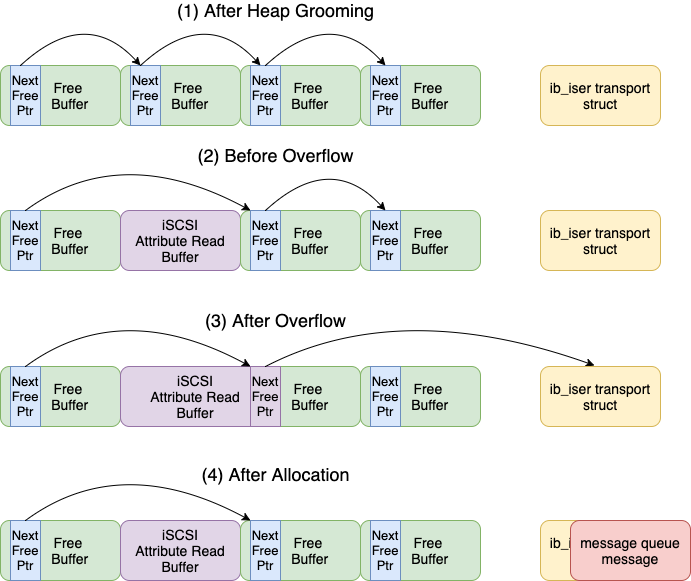

The diagram above was exported from draw.io. Its source (the exported page's mxGraphModel, read from the mxfile embedded in the PNG):
<mxGraphModel dx="946" dy="563" grid="1" gridSize="10" guides="1" tooltips="1" connect="1" arrows="1" fold="1" page="1" pageScale="1" pageWidth="850" pageHeight="1100" math="0" shadow="0">
  <root>
    <mxCell id="0" />
    <mxCell id="1" parent="0" />
    <mxCell id="3utLf8-vHcSJZOSLwoIn-17" value="&amp;nbsp; &amp;nbsp; Free&lt;br style=&quot;font-size: 14px;&quot;&gt;&amp;nbsp; &amp;nbsp; &amp;nbsp;Buffer" style="rounded=1;whiteSpace=wrap;html=1;fillColor=#d5e8d4;strokeColor=#82b366;fontSize=14;" vertex="1" parent="1">
      <mxGeometry x="320" y="436" width="120" height="60" as="geometry" />
    </mxCell>
    <mxCell id="3utLf8-vHcSJZOSLwoIn-1" value="&amp;nbsp; &amp;nbsp; Free&lt;br style=&quot;font-size: 14px;&quot;&gt;&amp;nbsp; &amp;nbsp; &amp;nbsp;Buffer" style="rounded=1;whiteSpace=wrap;html=1;fillColor=#d5e8d4;strokeColor=#82b366;fontSize=14;" vertex="1" parent="1">
      <mxGeometry x="80" y="280" width="120" height="60" as="geometry" />
    </mxCell>
    <mxCell id="3utLf8-vHcSJZOSLwoIn-2" value="iSCSI&lt;br&gt;Attribute Read&lt;br style=&quot;font-size: 14px&quot;&gt;Buffer" style="rounded=1;whiteSpace=wrap;html=1;fillColor=#e1d5e7;strokeColor=#9673a6;fontSize=14;" vertex="1" parent="1">
      <mxGeometry x="200" y="280" width="120" height="60" as="geometry" />
    </mxCell>
    <mxCell id="3utLf8-vHcSJZOSLwoIn-6" value="Next Free Ptr" style="rounded=0;whiteSpace=wrap;html=1;fillColor=#dae8fc;strokeColor=#6c8ebf;fontSize=13;" vertex="1" parent="1">
      <mxGeometry x="90" y="280" width="30" height="60" as="geometry" />
    </mxCell>
    <mxCell id="3utLf8-vHcSJZOSLwoIn-7" value="&amp;nbsp; &amp;nbsp; Free&lt;br style=&quot;font-size: 14px;&quot;&gt;&amp;nbsp; &amp;nbsp; &amp;nbsp;Buffer" style="rounded=1;whiteSpace=wrap;html=1;fillColor=#d5e8d4;strokeColor=#82b366;fontSize=14;" vertex="1" parent="1">
      <mxGeometry x="320" y="280" width="120" height="60" as="geometry" />
    </mxCell>
    <mxCell id="3utLf8-vHcSJZOSLwoIn-8" value="Next Free Ptr" style="rounded=0;whiteSpace=wrap;html=1;fillColor=#dae8fc;strokeColor=#6c8ebf;fontSize=13;" vertex="1" parent="1">
      <mxGeometry x="330" y="280" width="30" height="60" as="geometry" />
    </mxCell>
    <mxCell id="3utLf8-vHcSJZOSLwoIn-9" value="&lt;font style=&quot;font-size: 14px&quot;&gt;&amp;nbsp; &amp;nbsp; Free&lt;br&gt;&amp;nbsp; &amp;nbsp; &amp;nbsp;Buffer&lt;/font&gt;" style="rounded=1;whiteSpace=wrap;html=1;fillColor=#d5e8d4;strokeColor=#82b366;" vertex="1" parent="1">
      <mxGeometry x="440" y="280" width="120" height="60" as="geometry" />
    </mxCell>
    <mxCell id="3utLf8-vHcSJZOSLwoIn-10" value="Next Free Ptr" style="rounded=0;whiteSpace=wrap;html=1;fillColor=#dae8fc;strokeColor=#6c8ebf;fontSize=13;" vertex="1" parent="1">
      <mxGeometry x="450" y="280" width="30" height="60" as="geometry" />
    </mxCell>
    <mxCell id="3utLf8-vHcSJZOSLwoIn-12" value="" style="curved=1;endArrow=classic;html=1;exitX=0.5;exitY=0;exitDx=0;exitDy=0;entryX=0;entryY=0;entryDx=0;entryDy=0;" edge="1" parent="1" source="3utLf8-vHcSJZOSLwoIn-6" target="3utLf8-vHcSJZOSLwoIn-8">
      <mxGeometry width="50" height="50" relative="1" as="geometry">
        <mxPoint x="380" y="510" as="sourcePoint" />
        <mxPoint x="430" y="460" as="targetPoint" />
        <Array as="points">
          <mxPoint x="200" y="210" />
        </Array>
      </mxGeometry>
    </mxCell>
    <mxCell id="3utLf8-vHcSJZOSLwoIn-13" value="" style="curved=1;endArrow=classic;html=1;exitX=0.5;exitY=0;exitDx=0;exitDy=0;entryX=0.5;entryY=0;entryDx=0;entryDy=0;" edge="1" parent="1" source="3utLf8-vHcSJZOSLwoIn-8" target="3utLf8-vHcSJZOSLwoIn-10">
      <mxGeometry width="50" height="50" relative="1" as="geometry">
        <mxPoint x="352.5" y="270" as="sourcePoint" />
        <mxPoint x="577.5" y="270" as="targetPoint" />
        <Array as="points">
          <mxPoint x="410" y="220" />
        </Array>
      </mxGeometry>
    </mxCell>
    <mxCell id="3utLf8-vHcSJZOSLwoIn-14" value="&amp;nbsp; &amp;nbsp; Free&lt;br style=&quot;font-size: 14px;&quot;&gt;&amp;nbsp; &amp;nbsp; &amp;nbsp;Buffer" style="rounded=1;whiteSpace=wrap;html=1;fillColor=#d5e8d4;strokeColor=#82b366;fontSize=14;" vertex="1" parent="1">
      <mxGeometry x="80" y="436" width="120" height="60" as="geometry" />
    </mxCell>
    <mxCell id="3utLf8-vHcSJZOSLwoIn-15" value="iSCSI&lt;br&gt;Attribute Read&lt;br style=&quot;font-size: 14px&quot;&gt;Buffer" style="rounded=1;whiteSpace=wrap;html=1;fillColor=#e1d5e7;strokeColor=#9673a6;fontSize=14;" vertex="1" parent="1">
      <mxGeometry x="200" y="436" width="150" height="60" as="geometry" />
    </mxCell>
    <mxCell id="3utLf8-vHcSJZOSLwoIn-16" value="Next Free Ptr" style="rounded=0;whiteSpace=wrap;html=1;fillColor=#dae8fc;strokeColor=#6c8ebf;fontSize=13;" vertex="1" parent="1">
      <mxGeometry x="90" y="436" width="30" height="60" as="geometry" />
    </mxCell>
    <mxCell id="3utLf8-vHcSJZOSLwoIn-18" value="Next Free Ptr" style="rounded=0;whiteSpace=wrap;html=1;fillColor=#e1d5e7;strokeColor=#9673a6;fontSize=13;" vertex="1" parent="1">
      <mxGeometry x="330" y="436" width="30" height="60" as="geometry" />
    </mxCell>
    <mxCell id="3utLf8-vHcSJZOSLwoIn-19" value="&lt;font style=&quot;font-size: 14px&quot;&gt;&amp;nbsp; &amp;nbsp; Free&lt;br&gt;&amp;nbsp; &amp;nbsp; &amp;nbsp;Buffer&lt;/font&gt;" style="rounded=1;whiteSpace=wrap;html=1;fillColor=#d5e8d4;strokeColor=#82b366;" vertex="1" parent="1">
      <mxGeometry x="440" y="436" width="120" height="60" as="geometry" />
    </mxCell>
    <mxCell id="3utLf8-vHcSJZOSLwoIn-20" value="Next Free Ptr" style="rounded=0;whiteSpace=wrap;html=1;fillColor=#dae8fc;strokeColor=#6c8ebf;fontSize=13;" vertex="1" parent="1">
      <mxGeometry x="450" y="436" width="30" height="60" as="geometry" />
    </mxCell>
    <mxCell id="3utLf8-vHcSJZOSLwoIn-21" value="" style="curved=1;endArrow=classic;html=1;exitX=0.5;exitY=0;exitDx=0;exitDy=0;entryX=0;entryY=0;entryDx=0;entryDy=0;" edge="1" parent="1" source="3utLf8-vHcSJZOSLwoIn-16" target="3utLf8-vHcSJZOSLwoIn-18">
      <mxGeometry width="50" height="50" relative="1" as="geometry">
        <mxPoint x="380" y="626" as="sourcePoint" />
        <mxPoint x="430" y="576" as="targetPoint" />
        <Array as="points">
          <mxPoint x="200" y="366" />
        </Array>
      </mxGeometry>
    </mxCell>
    <mxCell id="3utLf8-vHcSJZOSLwoIn-22" value="" style="curved=1;endArrow=classic;html=1;exitX=0.5;exitY=0;exitDx=0;exitDy=0;entryX=0.45;entryY=-0.017;entryDx=0;entryDy=0;entryPerimeter=0;" edge="1" parent="1" source="3utLf8-vHcSJZOSLwoIn-18" target="3utLf8-vHcSJZOSLwoIn-24">
      <mxGeometry width="50" height="50" relative="1" as="geometry">
        <mxPoint x="352.5" y="386" as="sourcePoint" />
        <mxPoint x="640" y="396" as="targetPoint" />
        <Array as="points">
          <mxPoint x="480" y="366" />
        </Array>
      </mxGeometry>
    </mxCell>
    <mxCell id="3utLf8-vHcSJZOSLwoIn-23" value="&lt;font style=&quot;font-size: 14px&quot;&gt;ib_iser transport struct&lt;/font&gt;" style="rounded=1;whiteSpace=wrap;html=1;fillColor=#fff2cc;strokeColor=#d6b656;" vertex="1" parent="1">
      <mxGeometry x="620" y="280" width="120" height="60" as="geometry" />
    </mxCell>
    <mxCell id="3utLf8-vHcSJZOSLwoIn-24" value="&lt;font style=&quot;font-size: 14px&quot;&gt;ib_iser transport struct&lt;/font&gt;" style="rounded=1;whiteSpace=wrap;html=1;fillColor=#fff2cc;strokeColor=#d6b656;" vertex="1" parent="1">
      <mxGeometry x="620" y="436" width="120" height="60" as="geometry" />
    </mxCell>
    <mxCell id="3utLf8-vHcSJZOSLwoIn-25" value="&lt;font style=&quot;font-size: 18px&quot;&gt;(3) After Overflow&lt;/font&gt;" style="text;html=1;align=center;verticalAlign=middle;resizable=0;points=[];autosize=1;fontSize=14;" vertex="1" parent="1">
      <mxGeometry x="275" y="380" width="160" height="20" as="geometry" />
    </mxCell>
    <mxCell id="3utLf8-vHcSJZOSLwoIn-26" value="&lt;font style=&quot;font-size: 18px&quot;&gt;(2) Before Overflow&lt;/font&gt;" style="text;html=1;align=center;verticalAlign=middle;resizable=0;points=[];autosize=1;fontSize=14;" vertex="1" parent="1">
      <mxGeometry x="270" y="215" width="170" height="20" as="geometry" />
    </mxCell>
    <mxCell id="3utLf8-vHcSJZOSLwoIn-27" value="&amp;nbsp; &amp;nbsp; Free&lt;br style=&quot;font-size: 14px;&quot;&gt;&amp;nbsp; &amp;nbsp; &amp;nbsp;Buffer" style="rounded=1;whiteSpace=wrap;html=1;fillColor=#d5e8d4;strokeColor=#82b366;fontSize=14;" vertex="1" parent="1">
      <mxGeometry x="80" y="590" width="120" height="60" as="geometry" />
    </mxCell>
    <mxCell id="3utLf8-vHcSJZOSLwoIn-28" value="iSCSI&lt;br&gt;Attribute Read&lt;br style=&quot;font-size: 14px&quot;&gt;Buffer" style="rounded=1;whiteSpace=wrap;html=1;fillColor=#e1d5e7;strokeColor=#9673a6;fontSize=14;" vertex="1" parent="1">
      <mxGeometry x="200" y="590" width="120" height="60" as="geometry" />
    </mxCell>
    <mxCell id="3utLf8-vHcSJZOSLwoIn-29" value="Next Free Ptr" style="rounded=0;whiteSpace=wrap;html=1;fillColor=#dae8fc;strokeColor=#6c8ebf;fontSize=13;" vertex="1" parent="1">
      <mxGeometry x="90" y="590" width="30" height="60" as="geometry" />
    </mxCell>
    <mxCell id="3utLf8-vHcSJZOSLwoIn-30" value="&amp;nbsp; &amp;nbsp; Free&lt;br style=&quot;font-size: 14px;&quot;&gt;&amp;nbsp; &amp;nbsp; &amp;nbsp;Buffer" style="rounded=1;whiteSpace=wrap;html=1;fillColor=#d5e8d4;strokeColor=#82b366;fontSize=14;" vertex="1" parent="1">
      <mxGeometry x="320" y="590" width="120" height="60" as="geometry" />
    </mxCell>
    <mxCell id="3utLf8-vHcSJZOSLwoIn-31" value="Next Free Ptr" style="rounded=0;whiteSpace=wrap;html=1;fillColor=#dae8fc;strokeColor=#6c8ebf;fontSize=13;" vertex="1" parent="1">
      <mxGeometry x="330" y="590" width="30" height="60" as="geometry" />
    </mxCell>
    <mxCell id="3utLf8-vHcSJZOSLwoIn-32" value="&lt;font style=&quot;font-size: 14px&quot;&gt;&amp;nbsp; &amp;nbsp; Free&lt;br&gt;&amp;nbsp; &amp;nbsp; &amp;nbsp;Buffer&lt;/font&gt;" style="rounded=1;whiteSpace=wrap;html=1;fillColor=#d5e8d4;strokeColor=#82b366;" vertex="1" parent="1">
      <mxGeometry x="440" y="590" width="120" height="60" as="geometry" />
    </mxCell>
    <mxCell id="3utLf8-vHcSJZOSLwoIn-33" value="Next Free Ptr" style="rounded=0;whiteSpace=wrap;html=1;fillColor=#dae8fc;strokeColor=#6c8ebf;fontSize=13;" vertex="1" parent="1">
      <mxGeometry x="450" y="590" width="30" height="60" as="geometry" />
    </mxCell>
    <mxCell id="3utLf8-vHcSJZOSLwoIn-34" value="" style="curved=1;endArrow=classic;html=1;exitX=0.5;exitY=0;exitDx=0;exitDy=0;entryX=0;entryY=0;entryDx=0;entryDy=0;" edge="1" parent="1" source="3utLf8-vHcSJZOSLwoIn-29" target="3utLf8-vHcSJZOSLwoIn-31">
      <mxGeometry width="50" height="50" relative="1" as="geometry">
        <mxPoint x="380" y="780" as="sourcePoint" />
        <mxPoint x="430" y="730" as="targetPoint" />
        <Array as="points">
          <mxPoint x="200" y="520" />
        </Array>
      </mxGeometry>
    </mxCell>
    <mxCell id="3utLf8-vHcSJZOSLwoIn-36" value="&lt;font style=&quot;font-size: 14px&quot;&gt;ib_iser transport struct&lt;/font&gt;" style="rounded=1;whiteSpace=wrap;html=1;fillColor=#fff2cc;strokeColor=#d6b656;" vertex="1" parent="1">
      <mxGeometry x="620" y="590" width="120" height="60" as="geometry" />
    </mxCell>
    <mxCell id="3utLf8-vHcSJZOSLwoIn-37" value="&lt;font style=&quot;font-size: 18px&quot;&gt;(4) After Allocation&lt;/font&gt;" style="text;html=1;align=center;verticalAlign=middle;resizable=0;points=[];autosize=1;fontSize=14;" vertex="1" parent="1">
      <mxGeometry x="275" y="534" width="160" height="20" as="geometry" />
    </mxCell>
    <mxCell id="3utLf8-vHcSJZOSLwoIn-38" value="&lt;span style=&quot;font-size: 14px&quot;&gt;message queue message&lt;/span&gt;" style="rounded=1;whiteSpace=wrap;html=1;fillColor=#f8cecc;strokeColor=#b85450;" vertex="1" parent="1">
      <mxGeometry x="650" y="590" width="120" height="60" as="geometry" />
    </mxCell>
    <mxCell id="3utLf8-vHcSJZOSLwoIn-39" value="&amp;nbsp; &amp;nbsp; Free&lt;br style=&quot;font-size: 14px;&quot;&gt;&amp;nbsp; &amp;nbsp; &amp;nbsp;Buffer" style="rounded=1;whiteSpace=wrap;html=1;fillColor=#d5e8d4;strokeColor=#82b366;fontSize=14;" vertex="1" parent="1">
      <mxGeometry x="80" y="135" width="120" height="60" as="geometry" />
    </mxCell>
    <mxCell id="3utLf8-vHcSJZOSLwoIn-40" value="&amp;nbsp; &amp;nbsp; Free&lt;br&gt;&amp;nbsp; &amp;nbsp; &amp;nbsp;Buffer" style="rounded=1;whiteSpace=wrap;html=1;fillColor=#d5e8d4;strokeColor=#82b366;fontSize=14;" vertex="1" parent="1">
      <mxGeometry x="200" y="135" width="120" height="60" as="geometry" />
    </mxCell>
    <mxCell id="3utLf8-vHcSJZOSLwoIn-41" value="Next Free Ptr" style="rounded=0;whiteSpace=wrap;html=1;fillColor=#dae8fc;strokeColor=#6c8ebf;fontSize=13;" vertex="1" parent="1">
      <mxGeometry x="90" y="135" width="30" height="60" as="geometry" />
    </mxCell>
    <mxCell id="3utLf8-vHcSJZOSLwoIn-42" value="&amp;nbsp; &amp;nbsp; Free&lt;br style=&quot;font-size: 14px;&quot;&gt;&amp;nbsp; &amp;nbsp; &amp;nbsp;Buffer" style="rounded=1;whiteSpace=wrap;html=1;fillColor=#d5e8d4;strokeColor=#82b366;fontSize=14;" vertex="1" parent="1">
      <mxGeometry x="320" y="135" width="120" height="60" as="geometry" />
    </mxCell>
    <mxCell id="3utLf8-vHcSJZOSLwoIn-43" value="Next Free Ptr" style="rounded=0;whiteSpace=wrap;html=1;fillColor=#dae8fc;strokeColor=#6c8ebf;fontSize=13;" vertex="1" parent="1">
      <mxGeometry x="330" y="135" width="30" height="60" as="geometry" />
    </mxCell>
    <mxCell id="3utLf8-vHcSJZOSLwoIn-44" value="&lt;font style=&quot;font-size: 14px&quot;&gt;&amp;nbsp; &amp;nbsp; Free&lt;br&gt;&amp;nbsp; &amp;nbsp; &amp;nbsp;Buffer&lt;/font&gt;" style="rounded=1;whiteSpace=wrap;html=1;fillColor=#d5e8d4;strokeColor=#82b366;" vertex="1" parent="1">
      <mxGeometry x="440" y="135" width="120" height="60" as="geometry" />
    </mxCell>
    <mxCell id="3utLf8-vHcSJZOSLwoIn-45" value="Next Free Ptr" style="rounded=0;whiteSpace=wrap;html=1;fillColor=#dae8fc;strokeColor=#6c8ebf;fontSize=13;" vertex="1" parent="1">
      <mxGeometry x="450" y="135" width="30" height="60" as="geometry" />
    </mxCell>
    <mxCell id="3utLf8-vHcSJZOSLwoIn-47" value="" style="curved=1;endArrow=classic;html=1;exitX=0.5;exitY=0;exitDx=0;exitDy=0;entryX=0.5;entryY=0;entryDx=0;entryDy=0;" edge="1" parent="1" source="3utLf8-vHcSJZOSLwoIn-43" target="3utLf8-vHcSJZOSLwoIn-45">
      <mxGeometry width="50" height="50" relative="1" as="geometry">
        <mxPoint x="352.5" y="125" as="sourcePoint" />
        <mxPoint x="577.5" y="125" as="targetPoint" />
        <Array as="points">
          <mxPoint x="410" y="75" />
        </Array>
      </mxGeometry>
    </mxCell>
    <mxCell id="3utLf8-vHcSJZOSLwoIn-48" value="&lt;font style=&quot;font-size: 14px&quot;&gt;ib_iser transport struct&lt;/font&gt;" style="rounded=1;whiteSpace=wrap;html=1;fillColor=#fff2cc;strokeColor=#d6b656;" vertex="1" parent="1">
      <mxGeometry x="620" y="135" width="120" height="60" as="geometry" />
    </mxCell>
    <mxCell id="3utLf8-vHcSJZOSLwoIn-49" value="&lt;span style=&quot;font-size: 18px&quot;&gt;(1) After Heap Grooming&lt;/span&gt;" style="text;html=1;align=center;verticalAlign=middle;resizable=0;points=[];autosize=1;fontSize=14;" vertex="1" parent="1">
      <mxGeometry x="250" y="70" width="210" height="20" as="geometry" />
    </mxCell>
    <mxCell id="3utLf8-vHcSJZOSLwoIn-50" value="Next Free Ptr" style="rounded=0;whiteSpace=wrap;html=1;fillColor=#dae8fc;strokeColor=#6c8ebf;fontSize=13;" vertex="1" parent="1">
      <mxGeometry x="210" y="135" width="30" height="60" as="geometry" />
    </mxCell>
    <mxCell id="3utLf8-vHcSJZOSLwoIn-51" value="" style="curved=1;endArrow=classic;html=1;exitX=0.5;exitY=0;exitDx=0;exitDy=0;entryX=0.5;entryY=0;entryDx=0;entryDy=0;" edge="1" parent="1">
      <mxGeometry width="50" height="50" relative="1" as="geometry">
        <mxPoint x="100" y="135" as="sourcePoint" />
        <mxPoint x="220" y="135" as="targetPoint" />
        <Array as="points">
          <mxPoint x="165" y="75" />
        </Array>
      </mxGeometry>
    </mxCell>
    <mxCell id="3utLf8-vHcSJZOSLwoIn-52" value="" style="curved=1;endArrow=classic;html=1;exitX=0.5;exitY=0;exitDx=0;exitDy=0;entryX=0.5;entryY=0;entryDx=0;entryDy=0;" edge="1" parent="1">
      <mxGeometry width="50" height="50" relative="1" as="geometry">
        <mxPoint x="220" y="135" as="sourcePoint" />
        <mxPoint x="340" y="135" as="targetPoint" />
        <Array as="points">
          <mxPoint x="285" y="75" />
        </Array>
      </mxGeometry>
    </mxCell>
  </root>
</mxGraphModel>